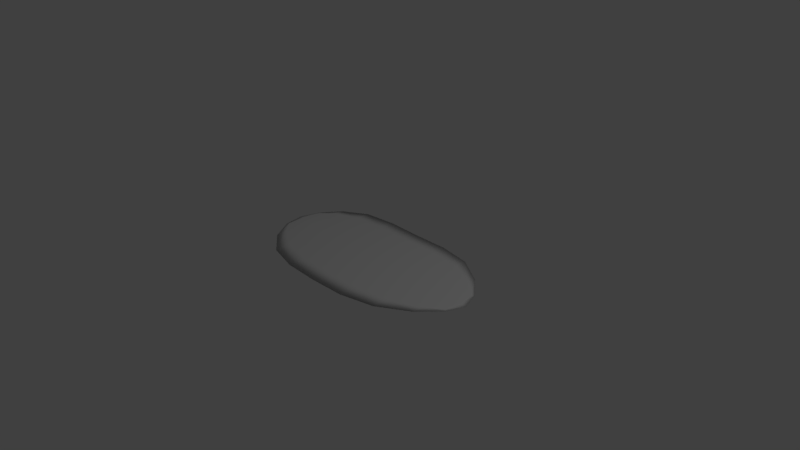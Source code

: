 # Source: Pond.blend  (saved by Blender 2.78.0; exported with 4.5.12 LTS)
import bpy
from mathutils import Matrix  # noqa: F401  (used for matrix-valued properties, if any)

bpy.ops.wm.read_factory_settings(use_empty=True)
scene = bpy.context.scene
scene.name = 'Scene'

# ---- collections
col_collection_1 = bpy.data.collections.new('Collection 1'); scene.collection.children.link(col_collection_1)

# ---- materials (node trees are filled in below, after node groups)
mat_material_001 = bpy.data.materials.new('Material.001')
mat_material_001.alpha_threshold = 0.0
mat_material_001.use_transparent_shadow = False
mat_material_001.roughness = 0.5

# ---- material node trees

# ---- world
world_world = bpy.data.worlds.new('World'); scene.world = world_world
world_world.color = (0.05088, 0.05088, 0.05088)
world_world.use_sun_shadow = False
world_world.sun_shadow_jitter_overblur = 0.0
world_world.cycles.sampling_method = 'MANUAL'

# ---- cameras
cam_camera = bpy.data.cameras.new('Camera')
cam_camera.clip_end = 100.0
cam_camera.lens = 35.0
cam_camera.sensor_width = 32.0
cam_camera.sensor_height = 18.0
cam_camera.ortho_scale = 7.314
cam_camera.dof.focus_distance = 0.0
cam_camera.dof.aperture_fstop = 128.0

# ---- lights
light_lamp = bpy.data.lights.new('Lamp', 'POINT')
light_lamp.transmission_factor = 0.0
light_lamp.cutoff_distance = 30.0
light_lamp.energy = 100.0
light_lamp.shadow_buffer_clip_start = 1.001
light_lamp.shadow_soft_size = 0.1
light_lamp.shadow_maximum_resolution = 0.006
light_lamp.use_absolute_resolution = True

# ---- meshes
me_plane = bpy.data.meshes.new('Plane')
me_plane.from_pydata([(-1.0, -1.0, 0.0), (1.0, -1.0, 0.0), (-1.0, 1.0, 0.0), (1.0, 1.0, 0.0), (1.772, -0.1915, 0.0), (1.772, 0.1474, 0.0), (0.0, -1.0, 0.0), (0.04409, 0.8677, 0.0), (-1.59, -0.174, 0.0), (-1.512, 0.3062, 0.0), (-1.0, -1.0, -0.03691), (1.0, -1.0, -0.03691), (-1.0, 1.0, -0.03691), (1.0, 1.0, -0.03691), (1.772, -0.1915, -0.03691), (1.772, 0.1474, -0.03691), (0.0, -1.0, -0.03691), (0.04409, 0.8677, -0.03691), (-1.59, -0.174, -0.03691), (-1.512, 0.3062, -0.03691)], [], [(6, 7, 3, 1), (3, 5, 4, 1), (0, 2, 7, 6), (0, 8, 9, 2), (16, 11, 13, 17), (13, 11, 14, 15), (10, 16, 17, 12), (10, 12, 19, 18), (0, 6, 16, 10), (4, 5, 15, 14), (2, 9, 19, 12), (6, 1, 11, 16), (3, 7, 17, 13), (1, 4, 14, 11), (8, 0, 10, 18), (5, 3, 13, 15), (7, 2, 12, 17), (9, 8, 18, 19)])
me_plane.polygons.foreach_set('use_smooth', [True] * 18)
_uv = me_plane.uv_layers.new(name='UVMap')
_uv.uv.foreach_set('vector', [0.473, 0.0, 0.4861, 0.9339, 0.7705, 1.0, 0.7705, 0.0, 0.7705, 1.0, 1.0, 0.5737, 1.0, 0.4043, 0.7705, 0.0, 0.1755, 0.0, 0.1755, 1.0, 0.4861, 0.9339, 0.473, 0.0, 0.1755, 0.0, 0.0, 0.413, 0.02312, 0.6531, 0.1755, 1.0, 0.473, 0.0, 0.7705, 0.0, 0.7705, 1.0, 0.4861, 0.9339, 0.7705, 1.0, 0.7705, 0.0, 1.0, 0.4043, 1.0, 0.5737, 0.1755, 0.0, 0.473, 0.0, 0.4861, 0.9339, 0.1755, 1.0, 0.1755, 0.0, 0.1755, 1.0, 0.02312, 0.6531, 0.0, 0.413, 0.1755, 0.0, 0.473, 0.0, 0.473, 0.0, 0.1755, 0.0, 1.0, 0.4043, 1.0, 0.5737, 1.0, 0.5737, 1.0, 0.4043, 0.1755, 1.0, 0.02312, 0.6531, 0.02312, 0.6531, 0.1755, 1.0, 0.473, 0.0, 0.7705, 0.0, 0.7705, 0.0, 0.473, 0.0, 0.7705, 1.0, 0.4861, 0.9339, 0.4861, 0.9339, 0.7705, 1.0, 0.7705, 0.0, 1.0, 0.4043, 1.0, 0.4043, 0.7705, 0.0, 0.0, 0.413, 0.1755, 0.0, 0.1755, 0.0, 0.0, 0.413, 1.0, 0.5737, 0.7705, 1.0, 0.7705, 1.0, 1.0, 0.5737, 0.4861, 0.9339, 0.1755, 1.0, 0.1755, 1.0, 0.4861, 0.9339, 0.02312, 0.6531, 0.0, 0.413, 0.0, 0.413, 0.02312, 0.6531])
me_plane.materials.append(mat_material_001)
me_plane.use_remesh_preserve_volume = False
me_plane.use_remesh_preserve_attributes = False
me_plane.use_mirror_vertex_groups = False
me_plane.update()

# ---- objects
ob_plane = bpy.data.objects.new('Plane', me_plane)
ob_lamp = bpy.data.objects.new('Lamp', light_lamp)
ob_camera = bpy.data.objects.new('Camera', cam_camera)

# ---- transforms, parenting, visibility, modifiers, constraints
ob_plane.location = (0.0, 0.0, 0.0)
ob_plane.lineart.crease_threshold = 0.0
_m = ob_plane.modifiers.new('Subsurf', 'SUBSURF')
_m.uv_smooth = 'PRESERVE_CORNERS'
_m.quality = 1
_m.render_levels = 1
_m.show_only_control_edges = False
ob_lamp.location = (4.076, 1.005, 5.904)
ob_lamp.rotation_euler = (0.6503, 0.05522, 1.866)
ob_lamp.lock_rotations_4d = False
ob_lamp.empty_display_type = 'ARROWS'
ob_lamp.color = (0.0, 0.0, 0.0, 0.0)
ob_lamp.lineart.crease_threshold = 0.0
ob_camera.location = (7.481, -6.508, 5.344)
ob_camera.rotation_euler = (1.109, 0.0, 0.8149)
ob_camera.lock_rotations_4d = False
ob_camera.empty_display_type = 'ARROWS'
ob_camera.color = (0.0, 0.0, 0.0, 0.0)
ob_camera.display_type = 'WIRE'
ob_camera.lineart.crease_threshold = 0.0

# ---- collection membership
col_collection_1.objects.link(ob_plane)
col_collection_1.objects.link(ob_lamp)
col_collection_1.objects.link(ob_camera)

# ---- scene / render settings (as saved in the file)
scene.camera = ob_camera
scene.frame_start = 1; scene.frame_end = 250; scene.frame_set(1)
scene.render.engine = 'BLENDER_EEVEE_NEXT'
scene.render.resolution_percentage = 50
scene.render.dither_intensity = 0.0
scene.cycles.use_denoising = False
scene.cycles.samples = 128
scene.cycles.sampling_pattern = 'TABULATED_SOBOL'
scene.cycles.light_sampling_threshold = 0.0
scene.cycles.use_adaptive_sampling = False
scene.cycles.use_light_tree = False
scene.cycles.blur_glossy = 0.0
scene.cycles.sample_clamp_indirect = 0.0
scene.view_settings.view_transform = 'Standard'
bpy.context.view_layer.update()
